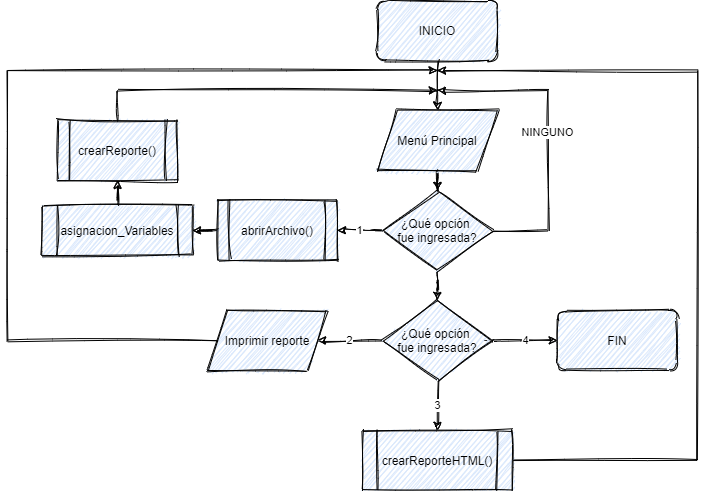

The diagram above was exported from draw.io. Its source (the exported page's mxGraphModel, read from the mxfile embedded in the PNG):
<mxGraphModel dx="868" dy="450" grid="1" gridSize="10" guides="1" tooltips="1" connect="1" arrows="1" fold="1" page="1" pageScale="1" pageWidth="827" pageHeight="1169" math="0" shadow="0">
  <root>
    <mxCell id="WIyWlLk6GJQsqaUBKTNV-0" />
    <mxCell id="WIyWlLk6GJQsqaUBKTNV-1" parent="WIyWlLk6GJQsqaUBKTNV-0" />
    <mxCell id="vAQGH3iZhQP0OJxEpl2e-8" value="" style="edgeStyle=orthogonalEdgeStyle;rounded=1;orthogonalLoop=1;jettySize=auto;html=1;sketch=1;exitX=0.5;exitY=1;exitDx=0;exitDy=0;" edge="1" parent="WIyWlLk6GJQsqaUBKTNV-1" source="vAQGH3iZhQP0OJxEpl2e-20" target="vAQGH3iZhQP0OJxEpl2e-7">
      <mxGeometry relative="1" as="geometry" />
    </mxCell>
    <mxCell id="vAQGH3iZhQP0OJxEpl2e-10" value="" style="edgeStyle=orthogonalEdgeStyle;rounded=0;orthogonalLoop=1;jettySize=auto;html=1;sketch=1;" edge="1" parent="WIyWlLk6GJQsqaUBKTNV-1" source="vAQGH3iZhQP0OJxEpl2e-7" target="vAQGH3iZhQP0OJxEpl2e-9">
      <mxGeometry relative="1" as="geometry" />
    </mxCell>
    <mxCell id="vAQGH3iZhQP0OJxEpl2e-7" value="Menú Principal" style="shape=parallelogram;perimeter=parallelogramPerimeter;whiteSpace=wrap;html=1;fixedSize=1;rounded=0;fillColor=#dae8fc;sketch=1;fillStyle=hachure;" vertex="1" parent="WIyWlLk6GJQsqaUBKTNV-1">
      <mxGeometry x="430" y="120" width="120" height="60" as="geometry" />
    </mxCell>
    <mxCell id="vAQGH3iZhQP0OJxEpl2e-12" style="edgeStyle=orthogonalEdgeStyle;rounded=0;orthogonalLoop=1;jettySize=auto;html=1;entryX=0.5;entryY=0;entryDx=0;entryDy=0;sketch=1;" edge="1" parent="WIyWlLk6GJQsqaUBKTNV-1" source="vAQGH3iZhQP0OJxEpl2e-9" target="vAQGH3iZhQP0OJxEpl2e-11">
      <mxGeometry relative="1" as="geometry" />
    </mxCell>
    <mxCell id="vAQGH3iZhQP0OJxEpl2e-15" value="1" style="edgeStyle=orthogonalEdgeStyle;curved=1;sketch=1;orthogonalLoop=1;jettySize=auto;html=1;" edge="1" parent="WIyWlLk6GJQsqaUBKTNV-1" source="vAQGH3iZhQP0OJxEpl2e-9" target="vAQGH3iZhQP0OJxEpl2e-14">
      <mxGeometry relative="1" as="geometry" />
    </mxCell>
    <mxCell id="vAQGH3iZhQP0OJxEpl2e-17" value="NINGUNO" style="edgeStyle=orthogonalEdgeStyle;sketch=1;orthogonalLoop=1;jettySize=auto;html=1;rounded=0;" edge="1" parent="WIyWlLk6GJQsqaUBKTNV-1" source="vAQGH3iZhQP0OJxEpl2e-9">
      <mxGeometry relative="1" as="geometry">
        <mxPoint x="490" y="100" as="targetPoint" />
        <Array as="points">
          <mxPoint x="600" y="240" />
          <mxPoint x="600" y="100" />
          <mxPoint x="490" y="100" />
        </Array>
      </mxGeometry>
    </mxCell>
    <mxCell id="vAQGH3iZhQP0OJxEpl2e-9" value="¿Qué opción &lt;br&gt;fue ingresada?" style="rhombus;whiteSpace=wrap;html=1;rounded=0;fillColor=#dae8fc;sketch=1;fillStyle=hachure;" vertex="1" parent="WIyWlLk6GJQsqaUBKTNV-1">
      <mxGeometry x="435" y="200" width="110" height="80" as="geometry" />
    </mxCell>
    <mxCell id="vAQGH3iZhQP0OJxEpl2e-24" value="4" style="edgeStyle=orthogonalEdgeStyle;curved=1;sketch=1;orthogonalLoop=1;jettySize=auto;html=1;entryX=0;entryY=0.5;entryDx=0;entryDy=0;" edge="1" parent="WIyWlLk6GJQsqaUBKTNV-1" source="vAQGH3iZhQP0OJxEpl2e-11" target="vAQGH3iZhQP0OJxEpl2e-23">
      <mxGeometry relative="1" as="geometry" />
    </mxCell>
    <mxCell id="vAQGH3iZhQP0OJxEpl2e-28" value="3" style="edgeStyle=orthogonalEdgeStyle;rounded=0;sketch=1;orthogonalLoop=1;jettySize=auto;html=1;" edge="1" parent="WIyWlLk6GJQsqaUBKTNV-1" source="vAQGH3iZhQP0OJxEpl2e-11" target="vAQGH3iZhQP0OJxEpl2e-27">
      <mxGeometry relative="1" as="geometry" />
    </mxCell>
    <mxCell id="vAQGH3iZhQP0OJxEpl2e-39" value="2" style="edgeStyle=orthogonalEdgeStyle;rounded=0;sketch=1;orthogonalLoop=1;jettySize=auto;html=1;" edge="1" parent="WIyWlLk6GJQsqaUBKTNV-1" source="vAQGH3iZhQP0OJxEpl2e-11" target="vAQGH3iZhQP0OJxEpl2e-38">
      <mxGeometry relative="1" as="geometry" />
    </mxCell>
    <mxCell id="vAQGH3iZhQP0OJxEpl2e-11" value="¿Qué opción &lt;br&gt;fue ingresada?" style="rhombus;whiteSpace=wrap;html=1;rounded=0;fillColor=#dae8fc;sketch=1;fillStyle=hachure;" vertex="1" parent="WIyWlLk6GJQsqaUBKTNV-1">
      <mxGeometry x="435" y="310" width="110" height="80" as="geometry" />
    </mxCell>
    <mxCell id="vAQGH3iZhQP0OJxEpl2e-31" value="" style="edgeStyle=orthogonalEdgeStyle;rounded=0;sketch=1;orthogonalLoop=1;jettySize=auto;html=1;" edge="1" parent="WIyWlLk6GJQsqaUBKTNV-1" source="vAQGH3iZhQP0OJxEpl2e-14" target="vAQGH3iZhQP0OJxEpl2e-30">
      <mxGeometry relative="1" as="geometry" />
    </mxCell>
    <mxCell id="vAQGH3iZhQP0OJxEpl2e-14" value="abrirArchivo()" style="shape=process;whiteSpace=wrap;html=1;backgroundOutline=1;rounded=0;fillColor=#dae8fc;sketch=1;fillStyle=hachure;" vertex="1" parent="WIyWlLk6GJQsqaUBKTNV-1">
      <mxGeometry x="270" y="210" width="120" height="60" as="geometry" />
    </mxCell>
    <mxCell id="vAQGH3iZhQP0OJxEpl2e-20" value="INICIO" style="rounded=1;whiteSpace=wrap;html=1;sketch=1;fillColor=#dae8fc;" vertex="1" parent="WIyWlLk6GJQsqaUBKTNV-1">
      <mxGeometry x="430" y="10" width="120" height="60" as="geometry" />
    </mxCell>
    <mxCell id="vAQGH3iZhQP0OJxEpl2e-23" value="FIN" style="rounded=1;whiteSpace=wrap;html=1;sketch=1;fillColor=#dae8fc;" vertex="1" parent="WIyWlLk6GJQsqaUBKTNV-1">
      <mxGeometry x="610" y="320" width="120" height="60" as="geometry" />
    </mxCell>
    <mxCell id="vAQGH3iZhQP0OJxEpl2e-42" style="edgeStyle=orthogonalEdgeStyle;rounded=0;sketch=1;orthogonalLoop=1;jettySize=auto;html=1;" edge="1" parent="WIyWlLk6GJQsqaUBKTNV-1" source="vAQGH3iZhQP0OJxEpl2e-27">
      <mxGeometry relative="1" as="geometry">
        <mxPoint x="490" y="80" as="targetPoint" />
        <Array as="points">
          <mxPoint x="750" y="470" />
        </Array>
      </mxGeometry>
    </mxCell>
    <mxCell id="vAQGH3iZhQP0OJxEpl2e-27" value="crearReporteHTML()" style="shape=process;whiteSpace=wrap;html=1;backgroundOutline=1;rounded=0;fillColor=#dae8fc;sketch=1;fillStyle=hachure;" vertex="1" parent="WIyWlLk6GJQsqaUBKTNV-1">
      <mxGeometry x="415" y="440" width="150" height="60" as="geometry" />
    </mxCell>
    <mxCell id="vAQGH3iZhQP0OJxEpl2e-33" value="" style="edgeStyle=orthogonalEdgeStyle;rounded=0;sketch=1;orthogonalLoop=1;jettySize=auto;html=1;" edge="1" parent="WIyWlLk6GJQsqaUBKTNV-1" source="vAQGH3iZhQP0OJxEpl2e-30" target="vAQGH3iZhQP0OJxEpl2e-32">
      <mxGeometry relative="1" as="geometry" />
    </mxCell>
    <mxCell id="vAQGH3iZhQP0OJxEpl2e-30" value="asignacion_Variables" style="shape=process;whiteSpace=wrap;html=1;backgroundOutline=1;rounded=0;fillColor=#dae8fc;sketch=1;fillStyle=hachure;" vertex="1" parent="WIyWlLk6GJQsqaUBKTNV-1">
      <mxGeometry x="95" y="215" width="150" height="50" as="geometry" />
    </mxCell>
    <mxCell id="vAQGH3iZhQP0OJxEpl2e-40" style="edgeStyle=orthogonalEdgeStyle;rounded=0;sketch=1;orthogonalLoop=1;jettySize=auto;html=1;" edge="1" parent="WIyWlLk6GJQsqaUBKTNV-1" source="vAQGH3iZhQP0OJxEpl2e-32">
      <mxGeometry relative="1" as="geometry">
        <mxPoint x="490" y="100" as="targetPoint" />
        <Array as="points">
          <mxPoint x="170" y="100" />
          <mxPoint x="490" y="100" />
        </Array>
      </mxGeometry>
    </mxCell>
    <mxCell id="vAQGH3iZhQP0OJxEpl2e-32" value="crearReporte()" style="shape=process;whiteSpace=wrap;html=1;backgroundOutline=1;rounded=0;fillColor=#dae8fc;sketch=1;fillStyle=hachure;" vertex="1" parent="WIyWlLk6GJQsqaUBKTNV-1">
      <mxGeometry x="110" y="130" width="120" height="60" as="geometry" />
    </mxCell>
    <mxCell id="vAQGH3iZhQP0OJxEpl2e-41" style="edgeStyle=orthogonalEdgeStyle;rounded=0;sketch=1;orthogonalLoop=1;jettySize=auto;html=1;" edge="1" parent="WIyWlLk6GJQsqaUBKTNV-1" source="vAQGH3iZhQP0OJxEpl2e-38">
      <mxGeometry relative="1" as="geometry">
        <mxPoint x="490" y="80" as="targetPoint" />
        <Array as="points">
          <mxPoint x="60" y="350" />
          <mxPoint x="60" y="80" />
        </Array>
      </mxGeometry>
    </mxCell>
    <mxCell id="vAQGH3iZhQP0OJxEpl2e-38" value="Imprimir reporte" style="shape=parallelogram;perimeter=parallelogramPerimeter;whiteSpace=wrap;html=1;fixedSize=1;rounded=0;fillColor=#dae8fc;sketch=1;fillStyle=hachure;" vertex="1" parent="WIyWlLk6GJQsqaUBKTNV-1">
      <mxGeometry x="260" y="320" width="120" height="60" as="geometry" />
    </mxCell>
  </root>
</mxGraphModel>